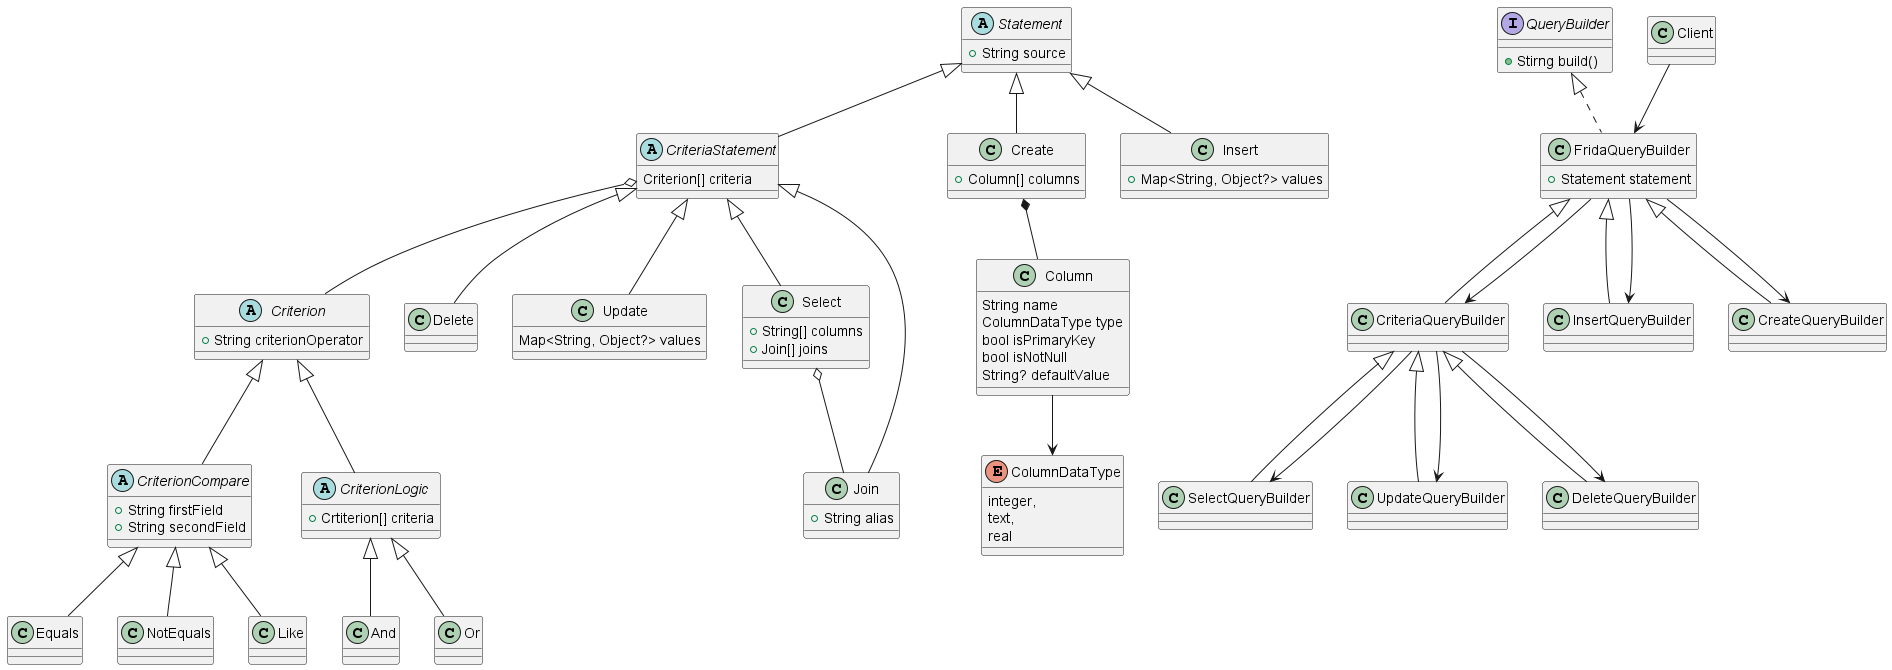

The diagram above was rendered by PlantUML. Its source (embedded in the PNG):
@startuml query_builder


abstract class CriteriaStatement extends Statement{
    Criterion[] criteria
}


CriteriaStatement o-- Criterion

abstract class Statement{
    + String source
}


abstract class Criterion{
    +String criterionOperator
}

abstract class CriterionCompare extends Criterion{

    + String firstField
    + String secondField
}

class Equals extends CriterionCompare{

}

class NotEquals extends CriterionCompare{

}

class Like extends CriterionCompare{

}

abstract class CriterionLogic extends Criterion{

    + Crtiterion[] criteria
}

class And extends CriterionLogic{

}
class Or extends CriterionLogic{

}

enum ColumnDataType{
    integer,
    text,
    real
}

class Create extends Statement{
    + Column[] columns
}

Create *-- Column

class Column{
    String name
    ColumnDataType type
    bool isPrimaryKey
    bool isNotNull
    String? defaultValue
}
Column --> ColumnDataType


class Delete extends CriteriaStatement{

}

class Update extends CriteriaStatement{
    Map<String, Object?> values
}


class Select extends CriteriaStatement{
    + String[] columns
    + Join[] joins

}

class Join extends CriteriaStatement {
    +String alias
}

Select o-- Join

class Insert extends Statement{
    + Map<String, Object?> values
}



interface QueryBuilder{
    + Stirng build()
}



class FridaQueryBuilder implements QueryBuilder{
    + Statement statement
}



class CriteriaQueryBuilder extends FridaQueryBuilder{

}

class SelectQueryBuilder extends CriteriaQueryBuilder{
}

class UpdateQueryBuilder extends CriteriaQueryBuilder{

}

class DeleteQueryBuilder extends CriteriaQueryBuilder{

}
class InsertQueryBuilder extends FridaQueryBuilder{

}


class CreateQueryBuilder extends FridaQueryBuilder{

}




class Client{}

Client --> FridaQueryBuilder
FridaQueryBuilder --> CriteriaQueryBuilder
FridaQueryBuilder --> InsertQueryBuilder
FridaQueryBuilder --> CreateQueryBuilder

CriteriaQueryBuilder --> SelectQueryBuilder
CriteriaQueryBuilder --> UpdateQueryBuilder
CriteriaQueryBuilder --> DeleteQueryBuilder

@enduml